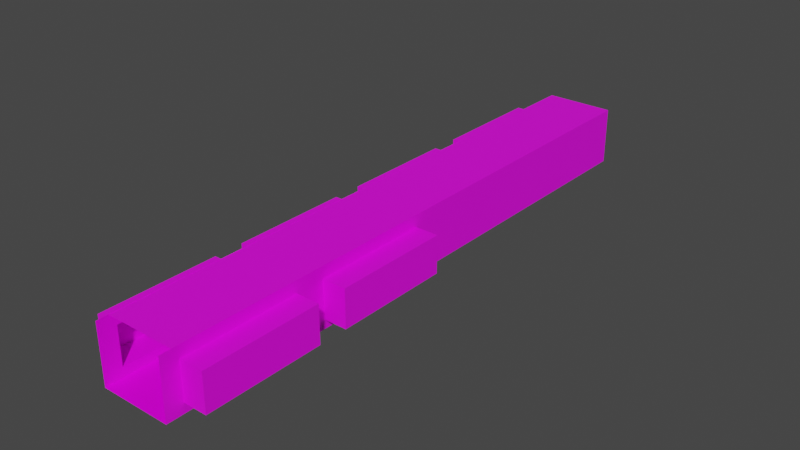 # Source: allee_l2-3.blend  (saved by Blender 2.92.15; exported with 4.5.12 LTS)
import bpy
from mathutils import Matrix  # noqa: F401  (used for matrix-valued properties, if any)

bpy.ops.wm.read_factory_settings(use_empty=True)
scene = bpy.context.scene
scene.name = 'Scene'

# ---- collections
col_collection = bpy.data.collections.new('Collection'); scene.collection.children.link(col_collection)

# ---- images (referenced by path relative to the original .blend; pixels are not part of the script)
import os
ASSET_DIR = os.environ.get("B2B_ASSET_DIR", "")  # directory of the original .blend (textures are referenced by path, not embedded)
HERE = os.path.dirname(os.path.abspath(__file__))  # packed textures are extracted next to this script under _unpacked/

def load_image(name, relpath, width, height, colorspace="sRGB"):
    """Load a texture the original file referenced (path relative to the .blend, or extracted next to this script)."""
    p = next((c for c in (os.path.join(HERE, relpath), os.path.join(ASSET_DIR, relpath)) if relpath and os.path.exists(c)), "")
    if p:
        img = bpy.data.images.load(p, check_existing=True)
        img.name = name
    else:  # same state as the original file: an image datablock whose file is absent (Cycles renders it pink)
        img = bpy.data.images.new(name, width, height)
        img.source = "FILE"
        img.filepath = "//" + (relpath or name)
    img.colorspace_settings.name = colorspace
    return img
img_corridor_ground_jpg = load_image('corridor-ground.jpg', 'corridor-ground.jpg', 1024, 1024, 'sRGB')
img_wall_jpg = load_image('wall.jpg', 'wall.jpg', 1024, 1024, 'sRGB')
img_toithall_jpg = load_image('toitHall.jpg', 'toitHall.jpg', 1024, 1024, 'sRGB')
img_corridor_ground_jpg_001 = load_image('corridor-ground.jpg.001', 'corridor-ground.jpg', 1024, 1024, 'sRGB')
img_wall_jpg_001 = load_image('wall.jpg.001', 'wall.jpg', 1024, 1024, 'sRGB')
img_recess_wall_jpg = load_image('recess-wall.jpg', 'recess-wall.jpg', 1024, 1024, 'sRGB')
img_recess_ground_jpg = load_image('recess-ground.jpg', 'recess-ground.jpg', 1024, 1024, 'sRGB')

# ---- materials (node trees are filled in below, after node groups)
mat_sol = bpy.data.materials.new('sol')
mat_sol.alpha_threshold = 0.0
mat_sol.use_transparent_shadow = False
mat_sol.line_color = (0.0, 0.0, 0.0, 1.0)
mat_murs = bpy.data.materials.new('murs')
mat_murs.use_transparent_shadow = False
mat_plafond = bpy.data.materials.new('plafond')
mat_plafond.use_transparent_shadow = False
mat_sol_001 = bpy.data.materials.new('sol.001')
mat_sol_001.alpha_threshold = 0.0
mat_sol_001.use_transparent_shadow = False
mat_sol_001.line_color = (0.0, 0.0, 0.0, 1.0)
mat_murs_001 = bpy.data.materials.new('murs.001')
mat_murs_001.use_transparent_shadow = False
mat_renfoncements = bpy.data.materials.new('Renfoncements')
mat_renfoncements.use_transparent_shadow = False
mat_granit = bpy.data.materials.new('Granit')
mat_granit.use_transparent_shadow = False

# ---- material node trees
mat_sol.use_nodes = True; mat_sol.node_tree.nodes.clear()
_N = mat_sol.node_tree.nodes; _L = mat_sol.node_tree.links
n0 = _N.new('ShaderNodeOutputMaterial'); n0.name = 'Material Output'; n0.location = (300, 300)
n1 = _N.new('ShaderNodeBsdfPrincipled'); n1.name = 'Principled BSDF'; n1.location = (10, 300)
n1.distribution = 'GGX'
n1.subsurface_method = 'BURLEY'
n1.inputs[2].default_value = 0.4
n1.inputs[3].default_value = 1.45
n1.inputs[27].default_value = (0.0, 0.0, 0.0, 1.0)
n1.inputs[28].default_value = 1.0
n2 = _N.new('ShaderNodeTexImage'); n2.name = 'Image Texture'; n2.location = (-280, 275)
n2.image = img_corridor_ground_jpg
_L.new(n1.outputs[0], n0.inputs[0])
_L.new(n2.outputs[0], n1.inputs[0])
n0.is_active_output = True
mat_murs.use_nodes = True; mat_murs.node_tree.nodes.clear()
_N = mat_murs.node_tree.nodes; _L = mat_murs.node_tree.links
n0 = _N.new('ShaderNodeBsdfPrincipled'); n0.name = 'Principled BSDF'; n0.location = (10, 300)
n0.distribution = 'GGX'
n0.subsurface_method = 'BURLEY'
n0.inputs[3].default_value = 1.45
n0.inputs[27].default_value = (0.0, 0.0, 0.0, 1.0)
n0.inputs[28].default_value = 1.0
n1 = _N.new('ShaderNodeOutputMaterial'); n1.name = 'Material Output'; n1.location = (300, 300)
n2 = _N.new('ShaderNodeTexImage'); n2.name = 'Image Texture'; n2.location = (-280, 275)
n2.image = img_wall_jpg
_L.new(n0.outputs[0], n1.inputs[0])
_L.new(n2.outputs[0], n0.inputs[0])
n1.is_active_output = True
mat_plafond.use_nodes = True; mat_plafond.node_tree.nodes.clear()
_N = mat_plafond.node_tree.nodes; _L = mat_plafond.node_tree.links
n0 = _N.new('ShaderNodeBsdfPrincipled'); n0.name = 'Principled BSDF'; n0.location = (10, 300)
n0.distribution = 'GGX'
n0.subsurface_method = 'BURLEY'
n0.inputs[3].default_value = 1.45
n0.inputs[27].default_value = (0.0, 0.0, 0.0, 1.0)
n0.inputs[28].default_value = 1.0
n1 = _N.new('ShaderNodeOutputMaterial'); n1.name = 'Material Output'; n1.location = (300, 300)
n2 = _N.new('ShaderNodeTexImage'); n2.name = 'Image Texture'; n2.location = (-280, 275)
n2.image = img_toithall_jpg
_L.new(n0.outputs[0], n1.inputs[0])
_L.new(n2.outputs[0], n0.inputs[0])
n1.is_active_output = True
mat_sol_001.use_nodes = True; mat_sol_001.node_tree.nodes.clear()
_N = mat_sol_001.node_tree.nodes; _L = mat_sol_001.node_tree.links
n0 = _N.new('ShaderNodeOutputMaterial'); n0.name = 'Material Output'; n0.location = (300, 300)
n1 = _N.new('ShaderNodeBsdfPrincipled'); n1.name = 'Principled BSDF'; n1.location = (10, 300)
n1.distribution = 'GGX'
n1.subsurface_method = 'BURLEY'
n1.inputs[2].default_value = 0.4
n1.inputs[3].default_value = 1.45
n1.inputs[27].default_value = (0.0, 0.0, 0.0, 1.0)
n1.inputs[28].default_value = 1.0
n2 = _N.new('ShaderNodeTexImage'); n2.name = 'Image Texture'; n2.location = (-280, 275)
n2.image = img_corridor_ground_jpg_001
_L.new(n1.outputs[0], n0.inputs[0])
_L.new(n2.outputs[0], n1.inputs[0])
n0.is_active_output = True
mat_murs_001.use_nodes = True; mat_murs_001.node_tree.nodes.clear()
_N = mat_murs_001.node_tree.nodes; _L = mat_murs_001.node_tree.links
n0 = _N.new('ShaderNodeBsdfPrincipled'); n0.name = 'Principled BSDF'; n0.location = (10, 300)
n0.distribution = 'GGX'
n0.subsurface_method = 'BURLEY'
n0.inputs[3].default_value = 1.45
n0.inputs[27].default_value = (0.0, 0.0, 0.0, 1.0)
n0.inputs[28].default_value = 1.0
n1 = _N.new('ShaderNodeOutputMaterial'); n1.name = 'Material Output'; n1.location = (300, 300)
n2 = _N.new('ShaderNodeTexImage'); n2.name = 'Image Texture'; n2.location = (-280, 275)
n2.image = img_wall_jpg_001
_L.new(n0.outputs[0], n1.inputs[0])
_L.new(n2.outputs[0], n0.inputs[0])
n1.is_active_output = True
mat_renfoncements.use_nodes = True; mat_renfoncements.node_tree.nodes.clear()
_N = mat_renfoncements.node_tree.nodes; _L = mat_renfoncements.node_tree.links
n0 = _N.new('ShaderNodeBsdfPrincipled'); n0.name = 'Principled BSDF'; n0.location = (10, 300)
n0.distribution = 'GGX'
n0.subsurface_method = 'BURLEY'
n0.inputs[3].default_value = 1.45
n0.inputs[27].default_value = (0.0, 0.0, 0.0, 1.0)
n0.inputs[28].default_value = 1.0
n1 = _N.new('ShaderNodeOutputMaterial'); n1.name = 'Material Output'; n1.location = (300, 300)
n2 = _N.new('ShaderNodeTexImage'); n2.name = 'Image Texture'; n2.location = (-280, 275)
n2.image = img_recess_wall_jpg
_L.new(n0.outputs[0], n1.inputs[0])
_L.new(n2.outputs[0], n0.inputs[0])
n1.is_active_output = True
mat_granit.use_nodes = True; mat_granit.node_tree.nodes.clear()
_N = mat_granit.node_tree.nodes; _L = mat_granit.node_tree.links
n0 = _N.new('ShaderNodeBsdfPrincipled'); n0.name = 'Principled BSDF'; n0.location = (10, 300)
n0.distribution = 'GGX'
n0.subsurface_method = 'BURLEY'
n0.inputs[3].default_value = 1.45
n0.inputs[27].default_value = (0.0, 0.0, 0.0, 1.0)
n0.inputs[28].default_value = 1.0
n1 = _N.new('ShaderNodeOutputMaterial'); n1.name = 'Material Output'; n1.location = (300, 300)
n2 = _N.new('ShaderNodeTexImage'); n2.name = 'Image Texture'; n2.location = (-280, 275)
n2.image = img_recess_ground_jpg
_L.new(n0.outputs[0], n1.inputs[0])
_L.new(n2.outputs[0], n0.inputs[0])
n1.is_active_output = True

# ---- world
world_world = bpy.data.worlds.new('World'); scene.world = world_world
world_world.use_nodes = True; world_world.node_tree.nodes.clear()
_N = world_world.node_tree.nodes; _L = world_world.node_tree.links
n0 = _N.new('ShaderNodeOutputWorld'); n0.name = 'World Output'; n0.location = (300, 300)
n1 = _N.new('ShaderNodeBackground'); n1.name = 'Background'; n1.location = (10, 300)
n1.inputs[0].default_value = (0.05088, 0.05088, 0.05088, 1.0)
_L.new(n1.outputs[0], n0.inputs[0])
n0.is_active_output = True
world_world.color = (0.05088, 0.05088, 0.05088)
world_world.use_sun_shadow = False
world_world.sun_shadow_jitter_overblur = 0.0

# ---- meshes
me_cube = bpy.data.meshes.new('Cube')
me_cube.from_pydata([(-3.0, 51.5, 0.0), (-3.0, 0.0, 0.0), (3.0, 51.5, 0.0), (3.0, 0.0, 0.0)], [], [(2, 0, 1, 3)])
_uv = me_cube.uv_layers.new(name='UVMap')
_uv.uv.foreach_set('vector', [-0.9978, -3.531, 2.004, -3.531, 2.004, 4.549, -0.9978, 4.549])
me_cube.materials.append(mat_sol)
me_cube.materials.append(mat_murs)
me_cube.use_remesh_preserve_volume = False
me_cube.use_remesh_preserve_attributes = False
me_cube.use_mirror_vertex_groups = False
me_cube.update()
me_cube_002 = bpy.data.meshes.new('Cube.002')
me_cube_002.from_pydata([(-3.0, 0.0, 0.0), (3.0, 1.5, 0.0), (3.0, 11.5, 0.8), (-3.0, 14.0, 5.0), (3.0, 11.5, 0.0), (3.0, 1.5, 4.0), (3.0, 1.5, 5.0), (3.0, 11.5, 5.0), (3.0, 1.5, 0.8), (3.0, 14.0, 0.0), (3.0, 14.0, 4.0), (3.0, 14.0, 0.8), (3.0, 24.0, 0.0), (3.0, 14.0, 5.0), (3.0, 24.0, 5.0), (3.0, 24.0, 4.0), (3.0, 24.0, 0.8), (-3.0, 11.5, 5.0), (-3.0, 0.0, 5.0), (3.0, 0.0, 5.0), (3.0, 0.0, 0.0), (3.0, 11.5, 4.0), (-3.0, 39.0, 4.0), (3.0, 51.5, 5.0), (-3.0, 51.5, 0.0), (-3.0, 51.5, 5.0), (-3.0, 24.0, 4.0), (-3.0, 1.5, 0.0), (-3.0, 1.5, 0.8), (-3.0, 11.5, 0.8), (-3.0, 1.5, 4.0), (-3.0, 1.5, 5.0), (-3.0, 11.5, 4.0), (-3.0, 11.5, 0.0), (-3.0, 14.0, 0.0), (-3.0, 14.0, 0.8), (-3.0, 24.0, 0.8), (-3.0, 14.0, 4.0), (-3.0, 24.0, 0.0), (-3.0, 24.0, 5.0), (-3.0, 26.5, 0.8), (-3.0, 26.5, 4.0), (-3.0, 26.5, 5.0), (-3.0, 36.5, 5.0), (-3.0, 26.5, 0.0), (-3.0, 36.5, 0.8), (-3.0, 36.5, 4.0), (-3.0, 36.5, 0.0), (-3.0, 49.0, 0.8), (-3.0, 39.0, 5.0), (-3.0, 49.0, 5.0), (-3.0, 49.0, 4.0), (-3.0, 39.0, 0.0), (-3.0, 39.0, 0.8), (-3.0, 49.0, 0.0), (3.0, 51.5, 0.0)], [(15, 16)], [(50, 51, 48, 54, 24, 25), (22, 49, 43, 46, 45, 47, 52, 53), (51, 50, 49, 22), (9, 11, 16, 12), (14, 15, 10, 13), (17, 32, 29, 33, 34, 35, 37, 3), (4, 1, 8, 2), (26, 39, 3, 37), (18, 0, 27, 28, 30, 31), (52, 54, 48, 53), (23, 55, 12, 14), (42, 41, 46, 43), (47, 45, 40, 44), (36, 35, 34, 38), (41, 42, 39, 26, 36, 38, 44, 40), (29, 28, 27, 33), (5, 6, 7, 21), (30, 32, 17, 31), (21, 7, 13, 10, 11, 9, 4, 2), (6, 5, 8, 1, 20, 19), (25, 24, 55, 23)])
me_cube_002.polygons.foreach_set('material_index', [1, 1, 1, 1, 1, 1, 1, 1, 1, 1, 1, 1, 1, 1, 1, 1, 1, 1, 1, 1, 1])
_uv = me_cube_002.uv_layers.new(name='UVMap')
_uv.uv.foreach_set('vector', [-2.0, 2.022, -2.0, 1.556, -2.0, 0.31, -2.0, 0.0, -1.096, 0.0, -1.096, 2.022, -5.54, 1.556, -5.54, 2.022, -6.372, 2.022, -6.372, 1.556, -6.372, 0.31, -6.372, 0.0, -5.54, 0.0, -5.54, 0.31, -2.0, 1.556, -2.0, 2.022, -5.54, 2.022, -5.54, 1.556, 14.63, 0.0, 14.63, 0.54, 11.69, 0.54, 11.69, 0.0, 11.69, 2.022, 11.69, 1.556, 14.63, 1.476, 14.63, 1.948, -15.2, 2.022, -15.2, 1.556, -15.26, 0.31, -15.26, -0.162, -14.36, -0.162, -14.36, 0.31, -14.36, 1.556, -14.36, 2.022, 15.29, 0.0, 18.17, 0.072, 18.17, 0.624, 15.29, 0.54, -10.82, 1.556, -10.82, 2.022, -14.36, 2.022, -14.36, 1.556, -19.28, 2.022, -19.28, -0.236, -18.74, -0.236, -18.74, 0.23, -18.74, 1.556, -18.74, 2.022, -5.54, 0.0, -2.0, 0.0, -2.0, 0.31, -5.54, 0.31, 1.0, 2.022, 1.0, 0.0, 11.69, 0.0, 11.69, 2.022, -9.914, 2.022, -9.914, 1.556, -6.372, 1.556, -6.372, 2.022, -6.372, 0.0, -6.372, 0.31, -9.914, 0.31, -9.914, 0.0, -10.82, 0.384, -14.36, 0.31, -14.36, -0.162, -10.82, -0.074, -9.914, 1.556, -9.914, 2.022, -10.82, 2.022, -10.82, 1.556, -10.82, 0.384, -10.82, -0.074, -9.914, 0.0, -9.914, 0.31, -15.26, 0.31, -18.74, 0.23, -18.74, -0.236, -15.26, -0.162, 18.17, 1.476, 18.17, 1.948, 15.29, 1.948, 15.29, 1.476, -18.74, 1.556, -15.2, 1.556, -15.2, 2.022, -18.74, 2.022, 15.29, 1.476, 15.29, 1.948, 14.63, 1.948, 14.63, 1.476, 14.63, 0.54, 14.63, 0.0, 15.29, 0.0, 15.29, 0.54, 18.17, 1.948, 18.17, 1.476, 18.17, 0.624, 18.17, 0.072, 18.83, 0.072, 18.83, 1.948, -1.096, 2.022, -1.096, 0.0, 1.0, 0.0, 1.0, 2.022])
me_cube_002.materials.append(mat_sol)
me_cube_002.materials.append(mat_murs)
me_cube_002.use_remesh_preserve_volume = False
me_cube_002.use_remesh_preserve_attributes = False
me_cube_002.use_mirror_vertex_groups = False
me_cube_002.update()
me_cube_004 = bpy.data.meshes.new('Cube.004')
me_cube_004.from_pydata([(-3.0, 50.5, 0.0), (-3.0, 0.0, 0.0), (3.0, 50.5, 1.238e-07), (3.0, 0.0, 0.0)], [], [(2, 0, 1, 3)])
me_cube_004.polygons.foreach_set('material_index', [2])
_uv = me_cube_004.uv_layers.new(name='UVMap')
_uv.uv.foreach_set('vector', [2.372e-05, -3.999e-06, 3.002, -3.999e-06, 3.003, 25.55, 0.0, 25.55])
me_cube_004.materials.append(mat_sol)
me_cube_004.materials.append(mat_murs)
me_cube_004.materials.append(mat_plafond)
me_cube_004.use_remesh_preserve_volume = False
me_cube_004.use_remesh_preserve_attributes = False
me_cube_004.use_mirror_vertex_groups = False
me_cube_004.update()
me_cube_005 = bpy.data.meshes.new('Cube.005')
me_cube_005.from_pydata([(3.0, 11.5, 0.8), (3.0, 1.5, 4.0), (3.0, 1.5, 0.8), (3.0, 24.0, 4.0), (3.0, 24.0, 0.8), (3.0, 26.5, 4.0), (3.0, 11.5, 4.0), (-5.0, 26.5, 0.8), (-3.0, 24.0, 0.8), (-5.0, 1.5, 0.8), (-5.0, 1.5, 4.0), (-5.0, 11.5, 4.0), (-3.0, 11.5, 0.8), (-5.0, 24.0, 4.0), (-5.0, 14.0, 4.0), (-5.0, 14.0, 0.8), (-5.0, 26.5, 4.0), (-5.0, 36.5, 4.0), (-3.0, 36.5, 0.8), (-3.0, 36.5, 4.0), (-5.0, 36.5, 0.8), (-3.0, 26.5, 4.0), (-3.0, 26.5, 0.8), (5.0, 11.5, 0.8), (5.0, 1.5, 0.8), (5.0, 1.5, 4.0), (5.0, 11.5, 4.0), (3.0, 14.0, 4.0), (3.0, 14.0, 0.8), (5.0, 24.0, 0.8), (5.0, 14.0, 0.8), (5.0, 14.0, 4.0), (5.0, 24.0, 4.0), (-3.0, 49.0, 4.0), (-3.0, 49.0, 0.8), (-5.0, 49.0, 4.0), (-5.0, 39.0, 4.0), (-3.0, 39.0, 0.8), (-3.0, 39.0, 4.0), (-5.0, 49.0, 0.8), (-5.0, 39.0, 0.8), (-3.0, 24.0, 4.0), (-5.0, 24.0, 0.8), (-3.0, 14.0, 4.0), (-3.0, 14.0, 0.8), (-3.0, 11.5, 4.0), (-5.0, 11.5, 0.8), (-3.0, 1.5, 4.0), (-3.0, 1.5, 0.8)], [], [(1, 6, 26, 25), (1, 25, 24, 2), (0, 23, 26, 6), (26, 23, 24, 25), (0, 2, 24, 23), (27, 3, 32, 31), (27, 31, 30, 28), (4, 29, 32, 3), (32, 29, 30, 31), (4, 28, 30, 29), (33, 38, 36, 35), (33, 35, 39, 34), (37, 40, 36, 38), (36, 40, 39, 35), (37, 34, 39, 40), (19, 21, 16, 17), (19, 17, 20, 18), (22, 7, 16, 21), (16, 7, 20, 17), (22, 18, 20, 7), (41, 43, 14, 13), (41, 13, 42, 8), (44, 15, 14, 43), (14, 15, 42, 13), (44, 8, 42, 15), (45, 47, 10, 11), (45, 11, 46, 12), (48, 9, 10, 47), (10, 9, 46, 11), (48, 12, 46, 9)])
me_cube_005.polygons.foreach_set('material_index', [2, 2, 2, 2, 3, 2, 2, 2, 2, 3, 2, 2, 2, 2, 3, 2, 2, 2, 2, 3, 2, 2, 2, 2, 3, 2, 2, 2, 2, 3])
_uv = me_cube_005.uv_layers.new(name='UVMap')
_uv.uv.foreach_set('vector', [0.9675, 1.0, 0.0325, 1.0, 0.0325, 0.4485, 0.9675, 0.4485, 1.199, 1.0, 1.0, 1.0, 1.0, 0.0, 1.199, 0.0, -0.1992, 0.0, 0.0, 0.0, 0.0, 1.0, -0.1992, 1.0, 0.0, 1.0, 0.0, 0.0, 1.0, 0.0, 1.0, 1.0, 0.0, 3.234, 0.0, 0.0, 1.0, 0.0, 1.0, 3.234, 0.9675, 1.0, 0.0325, 1.0, 0.0325, 0.4485, 0.9675, 0.4485, 1.199, 1.0, 1.0, 1.0, 1.0, 0.0, 1.199, 0.0, -0.1992, 0.0, 0.0, 0.0, 0.0, 1.0, -0.1992, 1.0, 0.0, 1.0, 0.0, 0.0, 1.0, 0.0, 1.0, 1.0, 0.0, 3.234, 0.0, 0.0, 1.0, 0.0, 1.0, 3.234, 0.9675, 1.0, 0.0325, 1.0, 0.0325, 0.4485, 0.9675, 0.4485, 1.199, 1.0, 1.0, 1.0, 1.0, 0.0, 1.199, 0.0, -0.1992, 0.0, 0.0, 0.0, 0.0, 1.0, -0.1992, 1.0, 0.0, 1.0, 0.0, 0.0, 1.0, 0.0, 1.0, 1.0, 0.0, 3.234, 0.0, 0.0, 1.0, 0.0, 1.0, 3.234, 0.9675, 1.0, 0.0325, 1.0, 0.0325, 0.4485, 0.9675, 0.4485, 1.199, 1.0, 1.0, 1.0, 1.0, 0.0, 1.199, 0.0, -0.1992, 0.0, 0.0, 0.0, 0.0, 1.0, -0.1992, 1.0, 0.0, 1.0, 0.0, 0.0, 1.0, 0.0, 1.0, 1.0, 0.0, 3.234, 0.0, 0.0, 1.0, 0.0, 1.0, 3.234, 0.9675, 1.0, 0.0325, 1.0, 0.0325, 0.4485, 0.9675, 0.4485, 1.199, 1.0, 1.0, 1.0, 1.0, 0.0, 1.199, 0.0, -0.1992, 0.0, 0.0, 0.0, 0.0, 1.0, -0.1992, 1.0, 0.0, 1.0, 0.0, 0.0, 1.0, 0.0, 1.0, 1.0, 0.0, 3.234, 0.0, 0.0, 1.0, 0.0, 1.0, 3.234, 0.9675, 1.0, 0.0325, 1.0, 0.0325, 0.4485, 0.9675, 0.4485, 1.199, 1.0, 1.0, 1.0, 1.0, 0.0, 1.199, 0.0, -0.1992, 0.0, 0.0, 0.0, 0.0, 1.0, -0.1992, 1.0, 0.0, 1.0, 0.0, 0.0, 1.0, 0.0, 1.0, 1.0, 0.0, 3.234, 0.0, 0.0, 1.0, 0.0, 1.0, 3.234])
me_cube_005.materials.append(mat_sol_001)
me_cube_005.materials.append(mat_murs_001)
me_cube_005.materials.append(mat_renfoncements)
me_cube_005.materials.append(mat_granit)
me_cube_005.use_remesh_preserve_volume = False
me_cube_005.use_remesh_preserve_attributes = False
me_cube_005.use_mirror_vertex_groups = False
me_cube_005.update()

# ---- objects
ob_sol = bpy.data.objects.new('Sol', me_cube)
ob_murs = bpy.data.objects.new('Murs', me_cube_002)
ob_toit = bpy.data.objects.new('Toit', me_cube_004)
ob_renfocements = bpy.data.objects.new('Renfocements', me_cube_005)

# ---- transforms, parenting, visibility, modifiers, constraints
ob_sol.location = (0.0, 0.0, 0.0)
ob_sol.lock_rotations_4d = False
ob_sol.empty_display_type = 'ARROWS'
ob_sol.lineart.crease_threshold = 0.0
ob_murs.location = (0.0, 0.0, 0.0)
ob_murs.lock_rotations_4d = False
ob_murs.empty_display_type = 'ARROWS'
ob_murs.lineart.crease_threshold = 0.0
ob_toit.location = (0.0, 51.5, 5.0)
ob_toit.rotation_euler = (3.142, -0.0, 0.0)
ob_toit.lock_rotations_4d = False
ob_toit.empty_display_type = 'ARROWS'
ob_toit.lineart.crease_threshold = 0.0
ob_renfocements.location = (0.0, 0.0, 0.0)
ob_renfocements.lock_rotations_4d = False
ob_renfocements.empty_display_type = 'ARROWS'
ob_renfocements.lineart.crease_threshold = 0.0

# ---- collection membership
col_collection.objects.link(ob_sol)
col_collection.objects.link(ob_murs)
col_collection.objects.link(ob_toit)
col_collection.objects.link(ob_renfocements)

# ---- scene / render settings (as saved in the file)
scene.frame_start = 1; scene.frame_end = 250; scene.frame_set(170)
scene.render.engine = 'BLENDER_EEVEE_NEXT'
scene.cycles.use_denoising = False
scene.cycles.samples = 128
scene.cycles.sampling_pattern = 'TABULATED_SOBOL'
scene.cycles.use_adaptive_sampling = False
scene.cycles.use_light_tree = False
scene.view_settings.view_transform = 'Filmic'
bpy.context.view_layer.update()

# ---- added for rendering (the .blend has no active camera and no usable light): camera, sun
cam_auto = bpy.data.cameras.new('AutoCamera')
cam_auto.lens = 50.0
cam_auto.sensor_width = 36.0
cam_auto.clip_end = 1000.0
ob_auto_camera = bpy.data.objects.new('AutoCamera', cam_auto)
scene.collection.objects.link(ob_auto_camera)
ob_auto_camera.location = (48.759, -32.7608, 41.5072)
ob_auto_camera.rotation_euler = (1.09748, -7.21219e-08, 0.694738)
scene.camera = ob_auto_camera
light_auto_sun = bpy.data.lights.new('AutoSun', 'SUN')
light_auto_sun.energy = 3.0
light_auto_sun.angle = 0.0523599
ob_auto_sun = bpy.data.objects.new('AutoSun', light_auto_sun)
scene.collection.objects.link(ob_auto_sun)
ob_auto_sun.rotation_euler = (0.872665, 0.174533, 0.523599)
bpy.context.view_layer.update()

